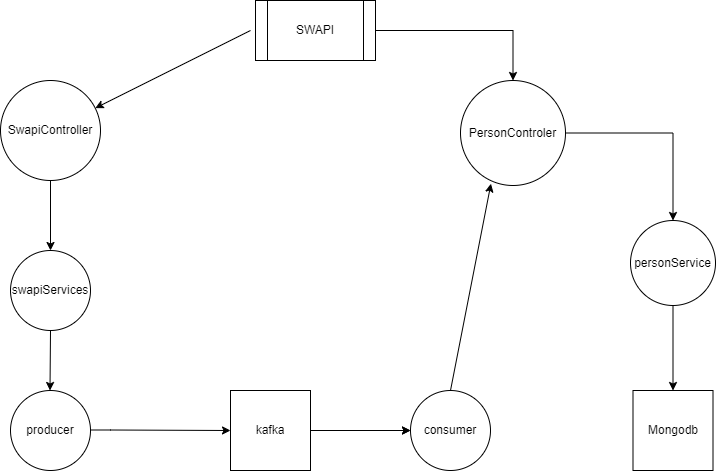

The diagram above was exported from draw.io. Its source (the exported page's mxGraphModel, read from the mxfile embedded in the PNG):
<mxGraphModel dx="1050" dy="566" grid="1" gridSize="10" guides="1" tooltips="1" connect="1" arrows="1" fold="1" page="1" pageScale="1" pageWidth="850" pageHeight="1100" math="0" shadow="0">
  <root>
    <mxCell id="0" />
    <mxCell id="1" parent="0" />
    <mxCell id="03Gtw6IYn8l5T0PUzUBY-23" value="" style="edgeStyle=orthogonalEdgeStyle;rounded=0;orthogonalLoop=1;jettySize=auto;html=1;" edge="1" parent="1" source="03Gtw6IYn8l5T0PUzUBY-1" target="03Gtw6IYn8l5T0PUzUBY-21">
      <mxGeometry relative="1" as="geometry" />
    </mxCell>
    <mxCell id="03Gtw6IYn8l5T0PUzUBY-1" value="SWAPI" style="shape=process;whiteSpace=wrap;html=1;backgroundOutline=1;" vertex="1" parent="1">
      <mxGeometry x="305" y="70" width="120" height="60" as="geometry" />
    </mxCell>
    <mxCell id="03Gtw6IYn8l5T0PUzUBY-22" value="" style="edgeStyle=orthogonalEdgeStyle;rounded=0;orthogonalLoop=1;jettySize=auto;html=1;" edge="1" parent="1" source="03Gtw6IYn8l5T0PUzUBY-2" target="03Gtw6IYn8l5T0PUzUBY-7">
      <mxGeometry relative="1" as="geometry" />
    </mxCell>
    <mxCell id="03Gtw6IYn8l5T0PUzUBY-2" value="SwapiController" style="ellipse;whiteSpace=wrap;html=1;aspect=fixed;" vertex="1" parent="1">
      <mxGeometry x="50" y="150" width="100" height="100" as="geometry" />
    </mxCell>
    <mxCell id="03Gtw6IYn8l5T0PUzUBY-7" value="swapiServices" style="ellipse;whiteSpace=wrap;html=1;aspect=fixed;" vertex="1" parent="1">
      <mxGeometry x="60" y="320" width="80" height="80" as="geometry" />
    </mxCell>
    <mxCell id="03Gtw6IYn8l5T0PUzUBY-8" value="producer" style="ellipse;whiteSpace=wrap;html=1;aspect=fixed;" vertex="1" parent="1">
      <mxGeometry x="60" y="460" width="80" height="80" as="geometry" />
    </mxCell>
    <mxCell id="03Gtw6IYn8l5T0PUzUBY-17" value="" style="edgeStyle=orthogonalEdgeStyle;rounded=0;orthogonalLoop=1;jettySize=auto;html=1;" edge="1" parent="1" source="03Gtw6IYn8l5T0PUzUBY-9" target="03Gtw6IYn8l5T0PUzUBY-10">
      <mxGeometry relative="1" as="geometry" />
    </mxCell>
    <mxCell id="03Gtw6IYn8l5T0PUzUBY-9" value="kafka" style="whiteSpace=wrap;html=1;aspect=fixed;" vertex="1" parent="1">
      <mxGeometry x="280" y="460" width="80" height="80" as="geometry" />
    </mxCell>
    <mxCell id="03Gtw6IYn8l5T0PUzUBY-10" value="consumer" style="ellipse;whiteSpace=wrap;html=1;aspect=fixed;" vertex="1" parent="1">
      <mxGeometry x="460" y="460" width="80" height="80" as="geometry" />
    </mxCell>
    <mxCell id="03Gtw6IYn8l5T0PUzUBY-11" value="Mongodb" style="whiteSpace=wrap;html=1;aspect=fixed;" vertex="1" parent="1">
      <mxGeometry x="682.5" y="460" width="80" height="80" as="geometry" />
    </mxCell>
    <mxCell id="03Gtw6IYn8l5T0PUzUBY-12" value="" style="endArrow=classic;html=1;rounded=0;" edge="1" parent="1" target="03Gtw6IYn8l5T0PUzUBY-2">
      <mxGeometry width="50" height="50" relative="1" as="geometry">
        <mxPoint x="300" y="100" as="sourcePoint" />
        <mxPoint x="240" y="170" as="targetPoint" />
        <Array as="points" />
      </mxGeometry>
    </mxCell>
    <mxCell id="03Gtw6IYn8l5T0PUzUBY-14" value="" style="endArrow=classic;html=1;rounded=0;" edge="1" parent="1">
      <mxGeometry width="50" height="50" relative="1" as="geometry">
        <mxPoint x="100" y="400" as="sourcePoint" />
        <mxPoint x="99.5" y="460" as="targetPoint" />
      </mxGeometry>
    </mxCell>
    <mxCell id="03Gtw6IYn8l5T0PUzUBY-15" value="" style="endArrow=classic;html=1;rounded=0;" edge="1" parent="1">
      <mxGeometry width="50" height="50" relative="1" as="geometry">
        <mxPoint x="140" y="499.5" as="sourcePoint" />
        <mxPoint x="280" y="500" as="targetPoint" />
        <Array as="points">
          <mxPoint x="160" y="499.5" />
          <mxPoint x="280" y="500" />
        </Array>
      </mxGeometry>
    </mxCell>
    <mxCell id="03Gtw6IYn8l5T0PUzUBY-16" value="" style="endArrow=classic;html=1;rounded=0;" edge="1" parent="1">
      <mxGeometry width="50" height="50" relative="1" as="geometry">
        <mxPoint x="370" y="500" as="sourcePoint" />
        <mxPoint x="460" y="500" as="targetPoint" />
        <Array as="points">
          <mxPoint x="370" y="500" />
          <mxPoint x="450" y="500" />
          <mxPoint x="420" y="500" />
          <mxPoint x="460" y="500" />
        </Array>
      </mxGeometry>
    </mxCell>
    <mxCell id="03Gtw6IYn8l5T0PUzUBY-25" value="" style="edgeStyle=orthogonalEdgeStyle;rounded=0;orthogonalLoop=1;jettySize=auto;html=1;" edge="1" parent="1" source="03Gtw6IYn8l5T0PUzUBY-21" target="03Gtw6IYn8l5T0PUzUBY-24">
      <mxGeometry relative="1" as="geometry" />
    </mxCell>
    <mxCell id="03Gtw6IYn8l5T0PUzUBY-21" value="PersonControler" style="ellipse;whiteSpace=wrap;html=1;aspect=fixed;" vertex="1" parent="1">
      <mxGeometry x="510" y="150" width="105" height="105" as="geometry" />
    </mxCell>
    <mxCell id="03Gtw6IYn8l5T0PUzUBY-28" value="" style="edgeStyle=orthogonalEdgeStyle;rounded=0;orthogonalLoop=1;jettySize=auto;html=1;" edge="1" parent="1" source="03Gtw6IYn8l5T0PUzUBY-24" target="03Gtw6IYn8l5T0PUzUBY-11">
      <mxGeometry relative="1" as="geometry" />
    </mxCell>
    <mxCell id="03Gtw6IYn8l5T0PUzUBY-24" value="personService" style="ellipse;whiteSpace=wrap;html=1;aspect=fixed;" vertex="1" parent="1">
      <mxGeometry x="680" y="290" width="85" height="85" as="geometry" />
    </mxCell>
    <mxCell id="03Gtw6IYn8l5T0PUzUBY-27" value="" style="endArrow=classic;html=1;rounded=0;entryX=0.29;entryY=0.983;entryDx=0;entryDy=0;entryPerimeter=0;exitX=0.5;exitY=0;exitDx=0;exitDy=0;" edge="1" parent="1" source="03Gtw6IYn8l5T0PUzUBY-10" target="03Gtw6IYn8l5T0PUzUBY-21">
      <mxGeometry width="50" height="50" relative="1" as="geometry">
        <mxPoint x="480" y="450" as="sourcePoint" />
        <mxPoint x="450" y="270" as="targetPoint" />
        <Array as="points" />
      </mxGeometry>
    </mxCell>
  </root>
</mxGraphModel>